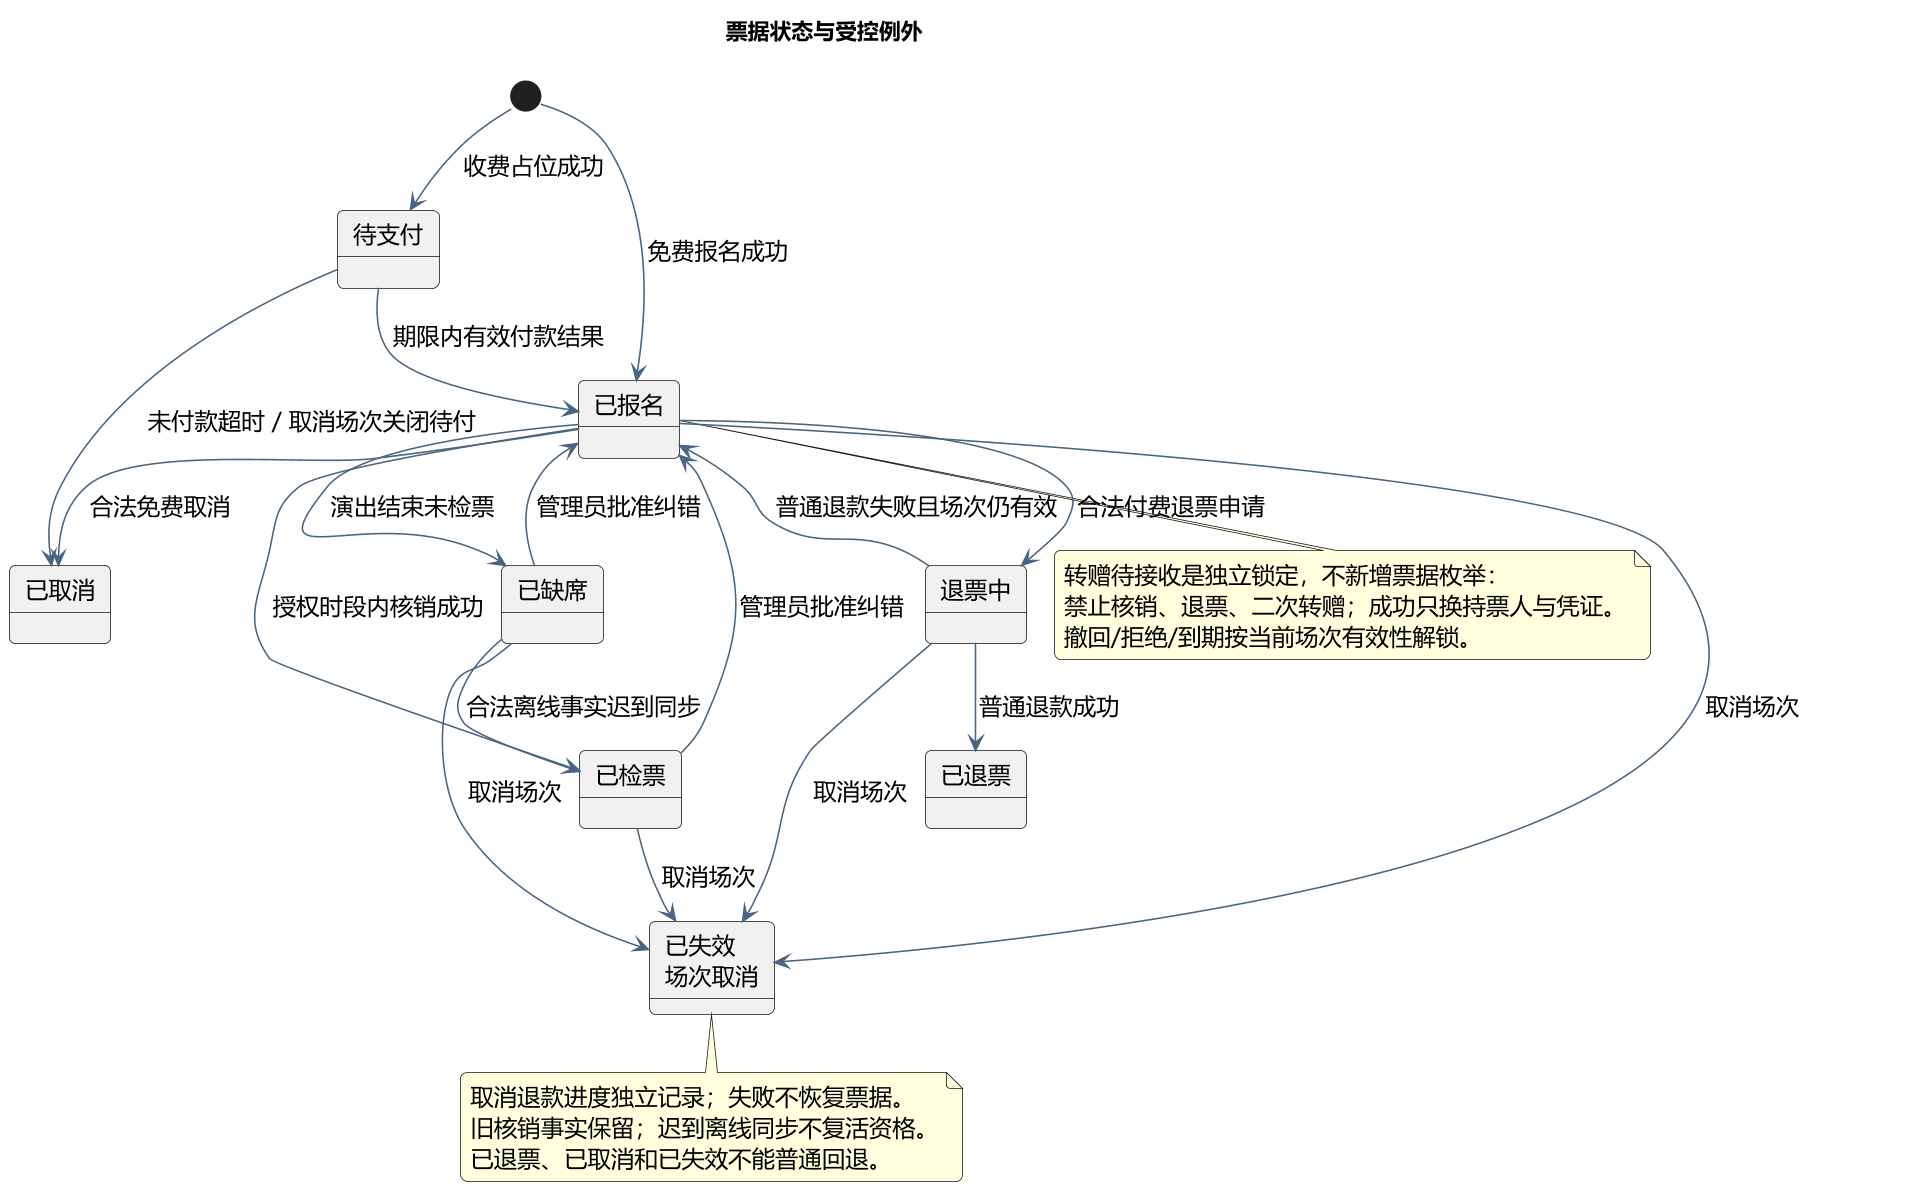

The diagram above was rendered by PlantUML. Its source (embedded in the PNG):
@startuml
skinparam backgroundColor #FFFFFF
skinparam defaultFontName Microsoft YaHei
skinparam defaultFontSize 15
skinparam shadowing false
skinparam roundcorner 8
skinparam ArrowColor #486581
skinparam classBackgroundColor #F1F6FA
skinparam classBorderColor #486581
skinparam componentBackgroundColor #F1F6FA
skinparam componentBorderColor #486581
skinparam usecaseBackgroundColor #F1F6FA
skinparam usecaseBorderColor #486581
skinparam sequenceMessageAlign center
skinparam maxMessageSize 260
skinparam dpi 150
title 票据状态与受控例外
!pragma layout smetana
state "待支付" as Pending
state "已报名" as Valid
state "退票中" as Refunding
state "已退票" as Refunded
state "已取消" as Cancelled
state "已检票" as Checked
state "已缺席" as Absent
state "已失效\n场次取消" as Invalid
[*] --> Pending : 收费占位成功
[*] --> Valid : 免费报名成功
Pending --> Valid : 期限内有效付款结果
Pending --> Cancelled : 未付款超时 / 取消场次关闭待付
Valid --> Refunding : 合法付费退票申请
Refunding --> Refunded : 普通退款成功
Refunding --> Valid : 普通退款失败且场次仍有效
Valid --> Cancelled : 合法免费取消
Valid --> Checked : 授权时段内核销成功
Valid --> Absent : 演出结束未检票
Absent --> Checked : 合法离线事实迟到同步
Checked --> Valid : 管理员批准纠错
Absent --> Valid : 管理员批准纠错
Valid --> Invalid : 取消场次
Refunding --> Invalid : 取消场次
Checked --> Invalid : 取消场次
Absent --> Invalid : 取消场次
note bottom of Valid
转赠待接收是独立锁定，不新增票据枚举：
禁止核销、退票、二次转赠；成功只换持票人与凭证。
撤回/拒绝/到期按当前场次有效性解锁。
end note
note bottom of Invalid
取消退款进度独立记录；失败不恢复票据。
旧核销事实保留；迟到离线同步不复活资格。
已退票、已取消和已失效不能普通回退。
end note
@enduml